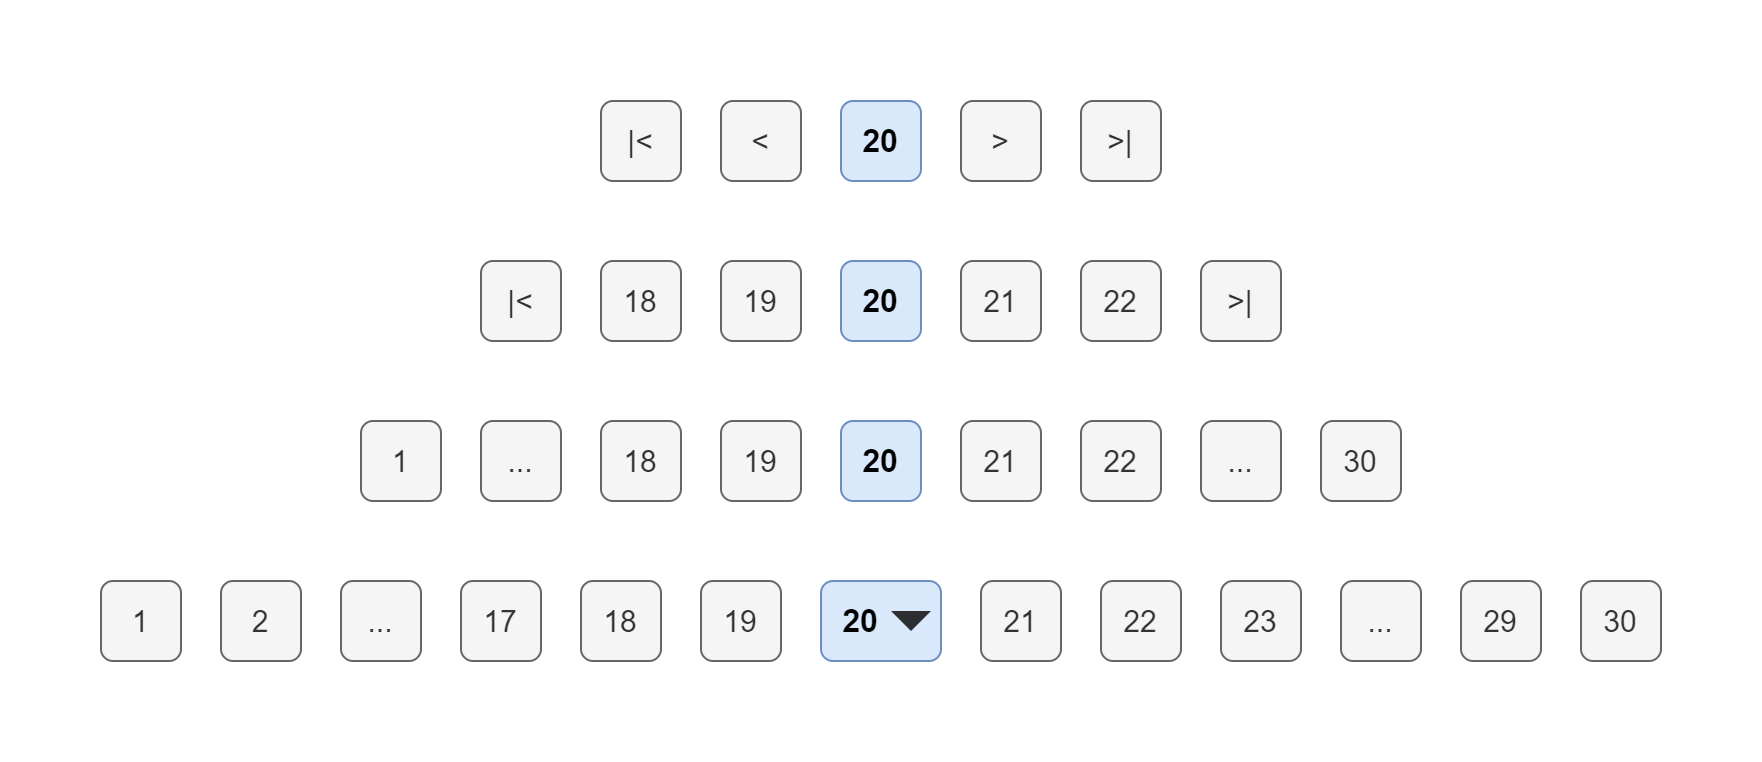

The diagram above was exported from draw.io. Its source (the exported page's mxGraphModel, read from the mxfile embedded in the PNG):
<mxGraphModel dx="1888" dy="1048" grid="1" gridSize="10" guides="1" tooltips="1" connect="1" arrows="1" fold="1" page="0" pageScale="1" pageWidth="827" pageHeight="1169" math="0" shadow="0">
  <root>
    <mxCell id="0" />
    <mxCell id="1" parent="0" />
    <mxCell id="JZDkzNdUyuiwzLdNd8Pd-2" value="21" style="rounded=1;whiteSpace=wrap;html=1;fontSize=15;verticalAlign=middle;fillColor=#f5f5f5;strokeColor=#666666;fontColor=#333333;" parent="1" vertex="1">
      <mxGeometry x="420" y="160" width="40" height="40" as="geometry" />
    </mxCell>
    <mxCell id="JZDkzNdUyuiwzLdNd8Pd-3" value="19" style="rounded=1;whiteSpace=wrap;html=1;fontSize=15;verticalAlign=middle;fillColor=#f5f5f5;strokeColor=#666666;fontColor=#333333;" parent="1" vertex="1">
      <mxGeometry x="280" y="160" width="40" height="40" as="geometry" />
    </mxCell>
    <mxCell id="JZDkzNdUyuiwzLdNd8Pd-4" value="22" style="rounded=1;whiteSpace=wrap;html=1;fontSize=15;verticalAlign=middle;fillColor=#f5f5f5;strokeColor=#666666;fontColor=#333333;" parent="1" vertex="1">
      <mxGeometry x="480" y="160" width="40" height="40" as="geometry" />
    </mxCell>
    <mxCell id="JZDkzNdUyuiwzLdNd8Pd-5" value="18" style="rounded=1;whiteSpace=wrap;html=1;fontSize=15;verticalAlign=middle;fillColor=#f5f5f5;strokeColor=#666666;fontColor=#333333;" parent="1" vertex="1">
      <mxGeometry x="220" y="160" width="40" height="40" as="geometry" />
    </mxCell>
    <mxCell id="JZDkzNdUyuiwzLdNd8Pd-6" value="23" style="rounded=1;whiteSpace=wrap;html=1;fontSize=15;verticalAlign=middle;fillColor=#f5f5f5;strokeColor=#666666;fontColor=#333333;" parent="1" vertex="1">
      <mxGeometry x="540" y="160" width="40" height="40" as="geometry" />
    </mxCell>
    <mxCell id="JZDkzNdUyuiwzLdNd8Pd-7" value="17" style="rounded=1;whiteSpace=wrap;html=1;fontSize=15;verticalAlign=middle;fillColor=#f5f5f5;strokeColor=#666666;fontColor=#333333;" parent="1" vertex="1">
      <mxGeometry x="160" y="160" width="40" height="40" as="geometry" />
    </mxCell>
    <mxCell id="JZDkzNdUyuiwzLdNd8Pd-8" value="..." style="rounded=1;whiteSpace=wrap;html=1;fontSize=15;verticalAlign=middle;fillColor=#f5f5f5;strokeColor=#666666;fontColor=#333333;" parent="1" vertex="1">
      <mxGeometry x="600" y="160" width="40" height="40" as="geometry" />
    </mxCell>
    <mxCell id="JZDkzNdUyuiwzLdNd8Pd-9" value="..." style="rounded=1;whiteSpace=wrap;html=1;fontSize=15;verticalAlign=middle;fillColor=#f5f5f5;strokeColor=#666666;fontColor=#333333;" parent="1" vertex="1">
      <mxGeometry x="100" y="160" width="40" height="40" as="geometry" />
    </mxCell>
    <mxCell id="JZDkzNdUyuiwzLdNd8Pd-10" value="29" style="rounded=1;whiteSpace=wrap;html=1;fontSize=15;verticalAlign=middle;fillColor=#f5f5f5;strokeColor=#666666;fontColor=#333333;" parent="1" vertex="1">
      <mxGeometry x="660" y="160" width="40" height="40" as="geometry" />
    </mxCell>
    <mxCell id="JZDkzNdUyuiwzLdNd8Pd-11" value="1" style="rounded=1;whiteSpace=wrap;html=1;fontSize=15;verticalAlign=middle;fillColor=#f5f5f5;strokeColor=#666666;fontColor=#333333;" parent="1" vertex="1">
      <mxGeometry x="-20" y="160" width="40" height="40" as="geometry" />
    </mxCell>
    <mxCell id="JZDkzNdUyuiwzLdNd8Pd-12" value="2" style="rounded=1;whiteSpace=wrap;html=1;fontSize=15;verticalAlign=middle;fillColor=#f5f5f5;strokeColor=#666666;fontColor=#333333;" parent="1" vertex="1">
      <mxGeometry x="40" y="160" width="40" height="40" as="geometry" />
    </mxCell>
    <mxCell id="JZDkzNdUyuiwzLdNd8Pd-13" value="30" style="rounded=1;whiteSpace=wrap;html=1;fontSize=15;verticalAlign=middle;fillColor=#f5f5f5;strokeColor=#666666;fontColor=#333333;" parent="1" vertex="1">
      <mxGeometry x="720" y="160" width="40" height="40" as="geometry" />
    </mxCell>
    <mxCell id="JZDkzNdUyuiwzLdNd8Pd-16" value="20" style="rounded=1;whiteSpace=wrap;html=1;fontSize=16;fillColor=#dae8fc;strokeColor=#6c8ebf;spacingLeft=-20;fontStyle=1" parent="1" vertex="1">
      <mxGeometry x="340" y="160" width="60" height="40" as="geometry" />
    </mxCell>
    <mxCell id="JZDkzNdUyuiwzLdNd8Pd-17" value="" style="triangle;whiteSpace=wrap;html=1;fontSize=15;rotation=90;fontColor=#333333;strokeColor=none;fillColor=#000000;opacity=80;" parent="1" vertex="1">
      <mxGeometry x="380" y="170" width="10" height="20" as="geometry" />
    </mxCell>
    <mxCell id="JZDkzNdUyuiwzLdNd8Pd-18" value="20" style="rounded=1;whiteSpace=wrap;html=1;fontSize=16;fillColor=#dae8fc;strokeColor=#6c8ebf;spacingLeft=0;fontStyle=1" parent="1" vertex="1">
      <mxGeometry x="350" y="-80" width="40" height="40" as="geometry" />
    </mxCell>
    <mxCell id="JZDkzNdUyuiwzLdNd8Pd-19" value="&amp;gt;" style="rounded=1;whiteSpace=wrap;html=1;fontSize=15;verticalAlign=middle;fillColor=#f5f5f5;strokeColor=#666666;fontColor=#333333;" parent="1" vertex="1">
      <mxGeometry x="410" y="-80" width="40" height="40" as="geometry" />
    </mxCell>
    <mxCell id="JZDkzNdUyuiwzLdNd8Pd-20" value="&amp;lt;" style="rounded=1;whiteSpace=wrap;html=1;fontSize=15;verticalAlign=middle;fillColor=#f5f5f5;strokeColor=#666666;fontColor=#333333;" parent="1" vertex="1">
      <mxGeometry x="290" y="-80" width="40" height="40" as="geometry" />
    </mxCell>
    <mxCell id="JZDkzNdUyuiwzLdNd8Pd-21" value="20" style="rounded=1;whiteSpace=wrap;html=1;fontSize=16;fillColor=#dae8fc;strokeColor=#6c8ebf;spacingLeft=0;fontStyle=1" parent="1" vertex="1">
      <mxGeometry x="350" y="80" width="40" height="40" as="geometry" />
    </mxCell>
    <mxCell id="JZDkzNdUyuiwzLdNd8Pd-24" value="21" style="rounded=1;whiteSpace=wrap;html=1;fontSize=15;verticalAlign=middle;fillColor=#f5f5f5;strokeColor=#666666;fontColor=#333333;" parent="1" vertex="1">
      <mxGeometry x="410" y="80" width="40" height="40" as="geometry" />
    </mxCell>
    <mxCell id="JZDkzNdUyuiwzLdNd8Pd-25" value="22" style="rounded=1;whiteSpace=wrap;html=1;fontSize=15;verticalAlign=middle;fillColor=#f5f5f5;strokeColor=#666666;fontColor=#333333;" parent="1" vertex="1">
      <mxGeometry x="470" y="80" width="40" height="40" as="geometry" />
    </mxCell>
    <mxCell id="JZDkzNdUyuiwzLdNd8Pd-26" value="19" style="rounded=1;whiteSpace=wrap;html=1;fontSize=15;verticalAlign=middle;fillColor=#f5f5f5;strokeColor=#666666;fontColor=#333333;" parent="1" vertex="1">
      <mxGeometry x="290" y="80" width="40" height="40" as="geometry" />
    </mxCell>
    <mxCell id="JZDkzNdUyuiwzLdNd8Pd-27" value="18" style="rounded=1;whiteSpace=wrap;html=1;fontSize=15;verticalAlign=middle;fillColor=#f5f5f5;strokeColor=#666666;fontColor=#333333;" parent="1" vertex="1">
      <mxGeometry x="230" y="80" width="40" height="40" as="geometry" />
    </mxCell>
    <mxCell id="JZDkzNdUyuiwzLdNd8Pd-28" value="1" style="rounded=1;whiteSpace=wrap;html=1;fontSize=15;verticalAlign=middle;fillColor=#f5f5f5;strokeColor=#666666;fontColor=#333333;" parent="1" vertex="1">
      <mxGeometry x="110" y="80" width="40" height="40" as="geometry" />
    </mxCell>
    <mxCell id="JZDkzNdUyuiwzLdNd8Pd-29" value="..." style="rounded=1;whiteSpace=wrap;html=1;fontSize=15;verticalAlign=middle;fillColor=#f5f5f5;strokeColor=#666666;fontColor=#333333;" parent="1" vertex="1">
      <mxGeometry x="530" y="80" width="40" height="40" as="geometry" />
    </mxCell>
    <mxCell id="JZDkzNdUyuiwzLdNd8Pd-30" value="..." style="rounded=1;whiteSpace=wrap;html=1;fontSize=15;verticalAlign=middle;fillColor=#f5f5f5;strokeColor=#666666;fontColor=#333333;" parent="1" vertex="1">
      <mxGeometry x="170" y="80" width="40" height="40" as="geometry" />
    </mxCell>
    <mxCell id="JZDkzNdUyuiwzLdNd8Pd-31" value="30" style="rounded=1;whiteSpace=wrap;html=1;fontSize=15;verticalAlign=middle;fillColor=#f5f5f5;strokeColor=#666666;fontColor=#333333;" parent="1" vertex="1">
      <mxGeometry x="590" y="80" width="40" height="40" as="geometry" />
    </mxCell>
    <mxCell id="JZDkzNdUyuiwzLdNd8Pd-32" value="&amp;gt;|" style="rounded=1;whiteSpace=wrap;html=1;fontSize=15;verticalAlign=middle;fillColor=#f5f5f5;strokeColor=#666666;fontColor=#333333;" parent="1" vertex="1">
      <mxGeometry x="470" y="-80" width="40" height="40" as="geometry" />
    </mxCell>
    <mxCell id="JZDkzNdUyuiwzLdNd8Pd-33" value="|&amp;lt;" style="rounded=1;whiteSpace=wrap;html=1;fontSize=15;verticalAlign=middle;fillColor=#f5f5f5;strokeColor=#666666;fontColor=#333333;" parent="1" vertex="1">
      <mxGeometry x="230" y="-80" width="40" height="40" as="geometry" />
    </mxCell>
    <mxCell id="47XGDsAaQiSSzkc8NZN0-1" value="20" style="rounded=1;whiteSpace=wrap;html=1;fontSize=16;fillColor=#dae8fc;strokeColor=#6c8ebf;spacingLeft=0;fontStyle=1" vertex="1" parent="1">
      <mxGeometry x="350" width="40" height="40" as="geometry" />
    </mxCell>
    <mxCell id="47XGDsAaQiSSzkc8NZN0-2" value="21" style="rounded=1;whiteSpace=wrap;html=1;fontSize=15;verticalAlign=middle;fillColor=#f5f5f5;strokeColor=#666666;fontColor=#333333;" vertex="1" parent="1">
      <mxGeometry x="410" width="40" height="40" as="geometry" />
    </mxCell>
    <mxCell id="47XGDsAaQiSSzkc8NZN0-3" value="22" style="rounded=1;whiteSpace=wrap;html=1;fontSize=15;verticalAlign=middle;fillColor=#f5f5f5;strokeColor=#666666;fontColor=#333333;" vertex="1" parent="1">
      <mxGeometry x="470" width="40" height="40" as="geometry" />
    </mxCell>
    <mxCell id="47XGDsAaQiSSzkc8NZN0-4" value="19" style="rounded=1;whiteSpace=wrap;html=1;fontSize=15;verticalAlign=middle;fillColor=#f5f5f5;strokeColor=#666666;fontColor=#333333;" vertex="1" parent="1">
      <mxGeometry x="290" width="40" height="40" as="geometry" />
    </mxCell>
    <mxCell id="47XGDsAaQiSSzkc8NZN0-5" value="18" style="rounded=1;whiteSpace=wrap;html=1;fontSize=15;verticalAlign=middle;fillColor=#f5f5f5;strokeColor=#666666;fontColor=#333333;" vertex="1" parent="1">
      <mxGeometry x="230" width="40" height="40" as="geometry" />
    </mxCell>
    <mxCell id="47XGDsAaQiSSzkc8NZN0-10" value="&amp;gt;|" style="rounded=1;whiteSpace=wrap;html=1;fontSize=15;verticalAlign=middle;fillColor=#f5f5f5;strokeColor=#666666;fontColor=#333333;" vertex="1" parent="1">
      <mxGeometry x="530" width="40" height="40" as="geometry" />
    </mxCell>
    <mxCell id="47XGDsAaQiSSzkc8NZN0-11" value="|&amp;lt;" style="rounded=1;whiteSpace=wrap;html=1;fontSize=15;verticalAlign=middle;fillColor=#f5f5f5;strokeColor=#666666;fontColor=#333333;" vertex="1" parent="1">
      <mxGeometry x="170" width="40" height="40" as="geometry" />
    </mxCell>
  </root>
</mxGraphModel>